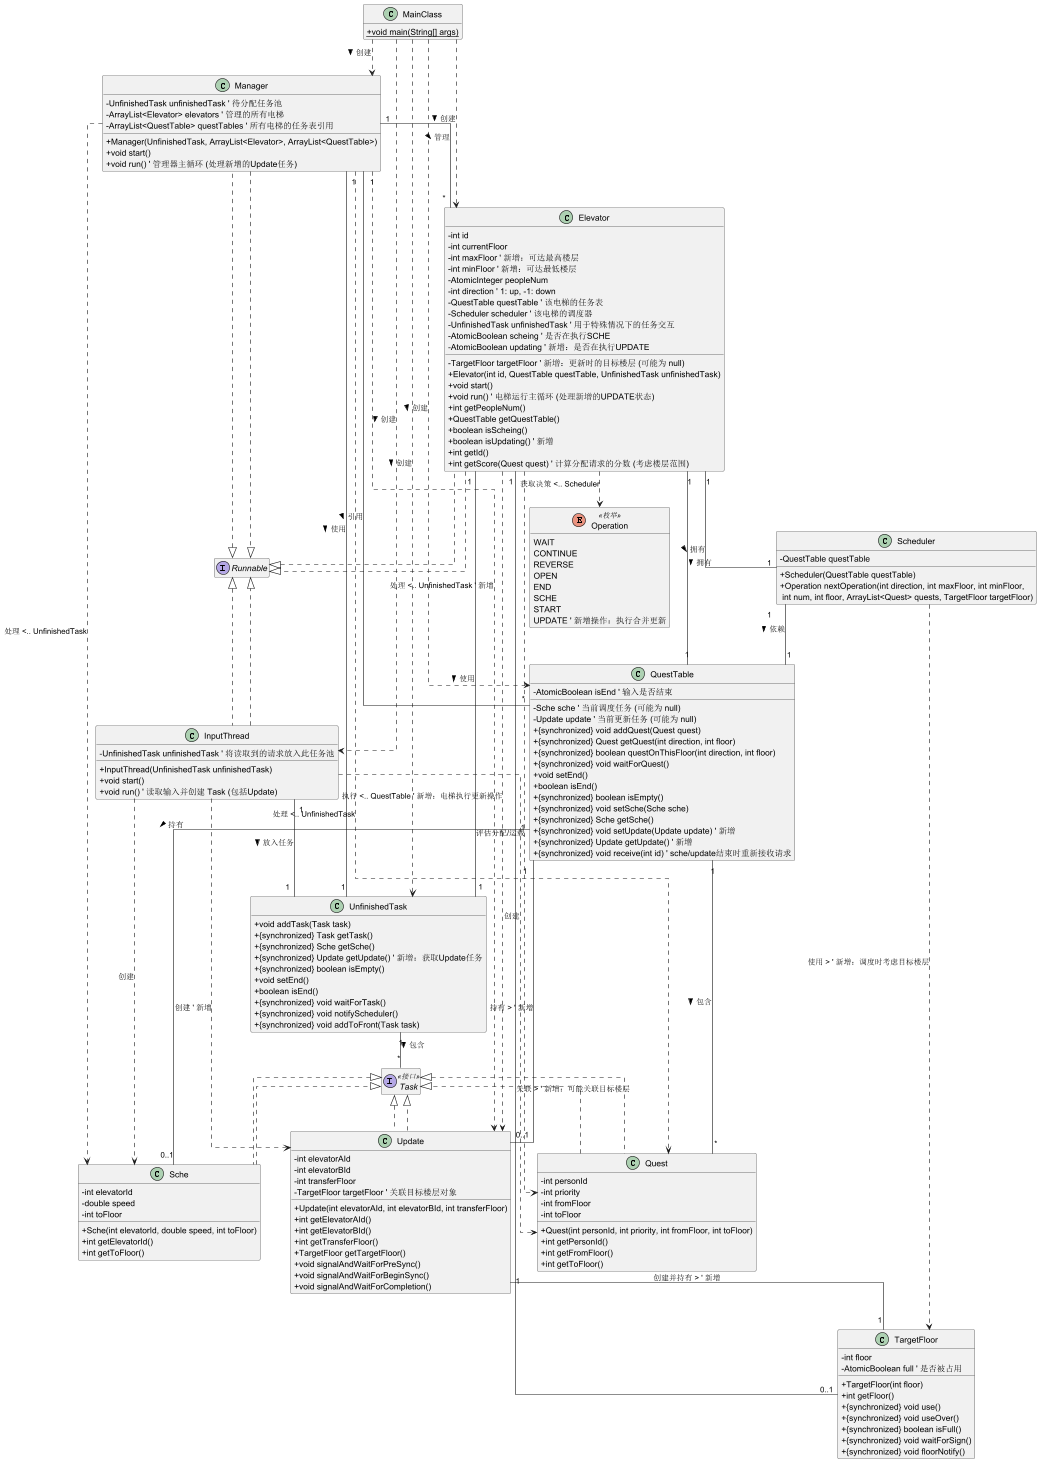

The diagram above was rendered by PlantUML. Its source (embedded in the PNG):
@startuml "电梯系统简化类图 (含Update)"

' --- 设置 ---
skinparam linetype ortho
skinparam classAttributeIconSize 0
hide empty members
skinparam packageStyle rectangle

' --- 核心接口与枚举 ---
interface Task <<接口>> {
  ' 标记接口，代表一个任务（请求、调度或更新指令）
}

enum Operation <<枚举>> {
  WAIT
  CONTINUE
  REVERSE
  OPEN
  END
  SCHE
  START
  UPDATE ' 新增操作：执行合并更新
}

' --- 主要类定义 ---

class MainClass {
  + {static} void main(String[] args)
  ' 程序入口
}

class UnfinishedTask {
  ' 存储待处理的任务 (Quest, Sche 或 Update)
  + void addTask(Task task)
  + {synchronized} Task getTask()
  + {synchronized} Sche getSche()
  + {synchronized} Update getUpdate() ' 新增：获取Update任务
  + {synchronized} boolean isEmpty()
  + void setEnd()
  + boolean isEnd()
  + {synchronized} void waitForTask()
  + {synchronized} void notifyScheduler()
  + {synchronized} void addToFront(Task task)
}

class QuestTable {
  ' 单个电梯的任务队列
  - Sche sche ' 当前调度任务 (可能为 null)
  - Update update ' 当前更新任务 (可能为 null)
  - AtomicBoolean isEnd ' 输入是否结束
  + {synchronized} void addQuest(Quest quest)
  + {synchronized} Quest getQuest(int direction, int floor)
  + {synchronized} boolean questOnThisFloor(int direction, int floor)
  + {synchronized} void waitForQuest()
  + void setEnd()
  + boolean isEnd()
  + {synchronized} boolean isEmpty()
  + {synchronized} void setSche(Sche sche)
  + {synchronized} Sche getSche()
  + {synchronized} void setUpdate(Update update) ' 新增
  + {synchronized} Update getUpdate() ' 新增
  + {synchronized} void receive(int id) ' sche/update结束时重新接收请求
}

class Scheduler {
  ' 决定电梯下一步行动的策略类
  - QuestTable questTable
  + Scheduler(QuestTable questTable)
  ' nextOperation 方法签名已更新，加入了楼层范围和目标楼层
  + Operation nextOperation(int direction, int maxFloor, int minFloor, \n int num, int floor, ArrayList<Quest> quests, TargetFloor targetFloor)
}

class Elevator implements Runnable {
  ' 电梯实体类
  - int id
  - int currentFloor
  - int maxFloor ' 新增：可达最高楼层
  - int minFloor ' 新增：可达最低楼层
  - AtomicInteger peopleNum
  - int direction ' 1: up, -1: down
  - QuestTable questTable ' 该电梯的任务表
  - Scheduler scheduler ' 该电梯的调度器
  - UnfinishedTask unfinishedTask ' 用于特殊情况下的任务交互
  - AtomicBoolean scheing ' 是否在执行SCHE
  - AtomicBoolean updating ' 新增：是否在执行UPDATE
  - TargetFloor targetFloor ' 新增：更新时的目标楼层 (可能为 null)
  + Elevator(int id, QuestTable questTable, UnfinishedTask unfinishedTask)
  + void start()
  + void run() ' 电梯运行主循环 (处理新增的UPDATE状态)
  + int getPeopleNum()
  + QuestTable getQuestTable()
  + boolean isScheing()
  + boolean isUpdating() ' 新增
  + int getId()
  + int getScore(Quest quest) ' 计算分配请求的分数 (考虑楼层范围)
}

class Manager implements Runnable {
  ' 任务分配管理器
  - UnfinishedTask unfinishedTask ' 待分配任务池
  - ArrayList<Elevator> elevators ' 管理的所有电梯
  - ArrayList<QuestTable> questTables ' 所有电梯的任务表引用
  + Manager(UnfinishedTask, ArrayList<Elevator>, ArrayList<QuestTable>)
  + void start()
  + void run() ' 管理器主循环 (处理新增的Update任务)
}

class InputThread implements Runnable {
  ' 输入处理线程
  - UnfinishedTask unfinishedTask ' 将读取到的请求放入此任务池
  + InputThread(UnfinishedTask unfinishedTask)
  + void start()
  + void run() ' 读取输入并创建 Task (包括Update)
}

class Quest implements Task {
  ' 乘客请求类
  - int personId
  - int priority
  - int fromFloor
  - int toFloor
  + Quest(int personId, int priority, int fromFloor, int toFloor)
  + int getPersonId()
  + int getFromFloor()
  + int getToFloor()
}

class Sche implements Task {
  ' 特殊调度指令类
  - int elevatorId
  - double speed
  - int toFloor
  + Sche(int elevatorId, double speed, int toFloor)
  + int getElevatorId()
  + int getToFloor()
}

class Update implements Task {
  ' 新增：电梯合并更新指令类
  - int elevatorAId
  - int elevatorBId
  - int transferFloor
  - TargetFloor targetFloor ' 关联目标楼层对象
  ' 包含复杂的线程同步逻辑 (内部细节省略)
  + Update(int elevatorAId, int elevatorBId, int transferFloor)
  + int getElevatorAId()
  + int getElevatorBId()
  + int getTransferFloor()
  + TargetFloor getTargetFloor()
  + void signalAndWaitForPreSync()
  + void signalAndWaitForBeginSync()
  + void signalAndWaitForCompletion()
}

class TargetFloor {
  ' 新增：用于电梯合并时，作为同步点的目标楼层
  - int floor
  - AtomicBoolean full ' 是否被占用
  + TargetFloor(int floor)
  + int getFloor()
  + {synchronized} void use()
  + {synchronized} void useOver()
  + {synchronized} boolean isFull()
  + {synchronized} void waitForSign()
  + {synchronized} void floorNotify()
}


' --- 类间关系 ---

' 实现关系 (..|>)
Quest ..|> Task
Sche ..|> Task
Update ..|> Task 
Elevator ..|> Runnable
Manager ..|> Runnable
InputThread ..|> Runnable

' 关联关系 (--)
Manager "1" -- "*" Elevator : 管理 >
Manager "1" -- "*" QuestTable : 引用 >
Manager "1" -- "1" UnfinishedTask : 使用 >

Elevator "1" -- "1" QuestTable : 拥有 >
Elevator "1" -- "1" Scheduler : 拥有 >
Elevator "1" -- "1" UnfinishedTask : 使用 >
Elevator "1" -- "0..1" TargetFloor : 关联 > ' 新增：可能关联目标楼层

Scheduler "1" -- "1" QuestTable : 依赖 >
Scheduler ..> TargetFloor : 使用 > ' 新增：调度时考虑目标楼层

QuestTable "1" -- "*" Quest : 包含 >
QuestTable "1" -- "0..1" Sche : 持有 >
QuestTable "1" -- "0..1" Update : 持有 > ' 新增

InputThread "1" -- "1" UnfinishedTask : 放入任务 >

UnfinishedTask "1" -- "*" Task : 包含 >

Update "1" -- "1" TargetFloor : 创建并持有 > ' 新增

' MainClass 创建并启动系统组件
MainClass ..> Elevator : 创建 >
MainClass ..> QuestTable : 创建 >
MainClass ..> Manager : 创建 >
MainClass ..> InputThread : 创建 >
MainClass ..> UnfinishedTask : 创建 >

' 依赖关系 (..>)
Elevator ..> Operation : 获取决策 <.. Scheduler
Manager ..> Quest : 处理 <.. UnfinishedTask
Manager ..> Sche : 处理 <.. UnfinishedTask
Manager ..> Update : 处理 <.. UnfinishedTask ' 新增
InputThread ..> Quest : 创建
InputThread ..> Sche : 创建
InputThread ..> Update : 创建 ' 新增
Elevator ..> Quest : 评估分配/运载
Elevator ..> Update : 执行 <.. QuestTable ' 新增：电梯执行更新操作


@enduml